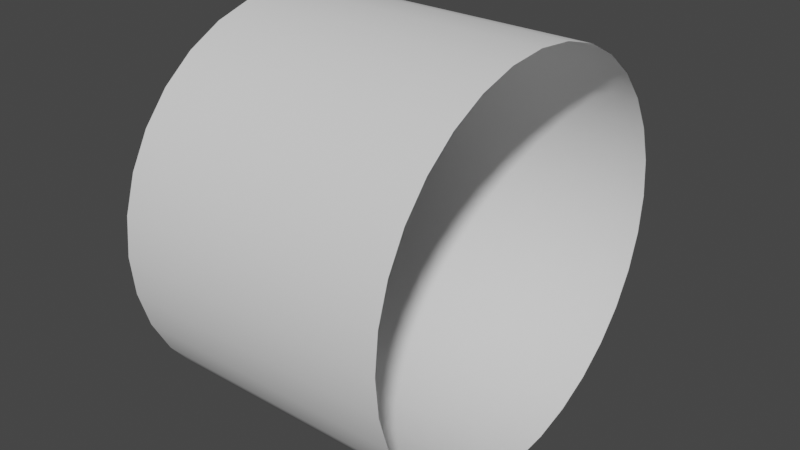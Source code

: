 # Source: Tube.blend  (saved by Blender 2.80.75; exported with 4.5.12 LTS)
import bpy
from mathutils import Matrix  # noqa: F401  (used for matrix-valued properties, if any)

bpy.ops.wm.read_factory_settings(use_empty=True)
scene = bpy.context.scene
scene.name = 'Scene'

# ---- collections
col_collection = bpy.data.collections.new('Collection'); scene.collection.children.link(col_collection)

# ---- world
world_world = bpy.data.worlds.new('World'); scene.world = world_world
world_world.use_nodes = True; world_world.node_tree.nodes.clear()
_N = world_world.node_tree.nodes; _L = world_world.node_tree.links
n0 = _N.new('ShaderNodeOutputWorld'); n0.name = 'World Output'; n0.location = (300, 300)
n1 = _N.new('ShaderNodeBackground'); n1.name = 'Background'; n1.location = (10, 300)
n1.inputs[0].default_value = (0.05088, 0.05088, 0.05088, 1.0)
_L.new(n1.outputs[0], n0.inputs[0])
n0.is_active_output = True
world_world.color = (0.05088, 0.05088, 0.05088)
world_world.use_sun_shadow = False
world_world.sun_shadow_jitter_overblur = 0.0

# ---- meshes
me_cylinder_001 = bpy.data.meshes.new('Cylinder.001')
me_cylinder_001.from_pydata([(-5.0, 1.0, 1.192e-07), (5.0, 1.0, 0.0), (-5.0, 0.9808, -0.1951), (5.0, 0.9808, -0.1951), (-5.0, 0.9239, -0.3827), (5.0, 0.9239, -0.3827), (-5.0, 0.8315, -0.5556), (5.0, 0.8315, -0.5556), (-5.0, 0.7071, -0.7071), (5.0, 0.7071, -0.7071), (-5.0, 0.5556, -0.8315), (5.0, 0.5556, -0.8315), (-5.0, 0.3827, -0.9239), (5.0, 0.3827, -0.9239), (-5.0, 0.1951, -0.9808), (5.0, 0.1951, -0.9808), (-5.0, 7.55e-08, -1.0), (5.0, 7.55e-08, -1.0), (-5.0, -0.1951, -0.9808), (5.0, -0.1951, -0.9808), (-5.0, -0.3827, -0.9239), (5.0, -0.3827, -0.9239), (-5.0, -0.5556, -0.8315), (5.0, -0.5556, -0.8315), (-5.0, -0.7071, -0.7071), (5.0, -0.7071, -0.7071), (-5.0, -0.8315, -0.5556), (5.0, -0.8315, -0.5556), (-5.0, -0.9239, -0.3827), (5.0, -0.9239, -0.3827), (-5.0, -0.9808, -0.1951), (5.0, -0.9808, -0.1951), (-5.0, -1.0, 4.768e-07), (5.0, -1.0, 3.576e-07), (-5.0, -0.9808, 0.1951), (5.0, -0.9808, 0.1951), (-5.0, -0.9239, 0.3827), (5.0, -0.9239, 0.3827), (-5.0, -0.8315, 0.5556), (5.0, -0.8315, 0.5556), (-5.0, -0.7071, 0.7071), (5.0, -0.7071, 0.7071), (-5.0, -0.5556, 0.8315), (5.0, -0.5556, 0.8315), (-5.0, -0.3827, 0.9239), (5.0, -0.3827, 0.9239), (-5.0, -0.1951, 0.9808), (5.0, -0.1951, 0.9808), (-5.0, 9.656e-07, 1.0), (5.0, 9.656e-07, 1.0), (-5.0, 0.1951, 0.9808), (5.0, 0.1951, 0.9808), (-5.0, 0.3827, 0.9239), (5.0, 0.3827, 0.9239), (-5.0, 0.5556, 0.8315), (5.0, 0.5556, 0.8315), (-5.0, 0.7071, 0.7071), (5.0, 0.7071, 0.7071), (-5.0, 0.8315, 0.5556), (5.0, 0.8315, 0.5556), (-5.0, 0.9239, 0.3827), (5.0, 0.9239, 0.3827), (-5.0, 0.9808, 0.1951), (5.0, 0.9808, 0.1951)], [], [(0, 2, 3, 1), (2, 4, 5, 3), (4, 6, 7, 5), (6, 8, 9, 7), (8, 10, 11, 9), (10, 12, 13, 11), (12, 14, 15, 13), (14, 16, 17, 15), (16, 18, 19, 17), (18, 20, 21, 19), (20, 22, 23, 21), (22, 24, 25, 23), (24, 26, 27, 25), (26, 28, 29, 27), (28, 30, 31, 29), (30, 32, 33, 31), (32, 34, 35, 33), (34, 36, 37, 35), (36, 38, 39, 37), (38, 40, 41, 39), (40, 42, 43, 41), (42, 44, 45, 43), (44, 46, 47, 45), (46, 48, 49, 47), (48, 50, 51, 49), (50, 52, 53, 51), (52, 54, 55, 53), (54, 56, 57, 55), (56, 58, 59, 57), (58, 60, 61, 59), (60, 62, 63, 61), (62, 0, 1, 63)])
me_cylinder_001.polygons.foreach_set('use_smooth', [True] * 32)
_uv = me_cylinder_001.uv_layers.new(name='UVMap')
_uv.uv.foreach_set('vector', [1.0, 0.5, 0.9688, 0.5, 0.9688, 1.0, 1.0, 1.0, 0.9688, 0.5, 0.9375, 0.5, 0.9375, 1.0, 0.9688, 1.0, 0.9375, 0.5, 0.9062, 0.5, 0.9062, 1.0, 0.9375, 1.0, 0.9062, 0.5, 0.875, 0.5, 0.875, 1.0, 0.9062, 1.0, 0.875, 0.5, 0.8438, 0.5, 0.8438, 1.0, 0.875, 1.0, 0.8438, 0.5, 0.8125, 0.5, 0.8125, 1.0, 0.8438, 1.0, 0.8125, 0.5, 0.7812, 0.5, 0.7812, 1.0, 0.8125, 1.0, 0.7812, 0.5, 0.75, 0.5, 0.75, 1.0, 0.7812, 1.0, 0.75, 0.5, 0.7188, 0.5, 0.7188, 1.0, 0.75, 1.0, 0.7188, 0.5, 0.6875, 0.5, 0.6875, 1.0, 0.7188, 1.0, 0.6875, 0.5, 0.6562, 0.5, 0.6562, 1.0, 0.6875, 1.0, 0.6562, 0.5, 0.625, 0.5, 0.625, 1.0, 0.6562, 1.0, 0.625, 0.5, 0.5938, 0.5, 0.5938, 1.0, 0.625, 1.0, 0.5938, 0.5, 0.5625, 0.5, 0.5625, 1.0, 0.5938, 1.0, 0.5625, 0.5, 0.5312, 0.5, 0.5312, 1.0, 0.5625, 1.0, 0.5312, 0.5, 0.5, 0.5, 0.5, 1.0, 0.5312, 1.0, 0.5, 0.5, 0.4688, 0.5, 0.4688, 1.0, 0.5, 1.0, 0.4688, 0.5, 0.4375, 0.5, 0.4375, 1.0, 0.4688, 1.0, 0.4375, 0.5, 0.4062, 0.5, 0.4062, 1.0, 0.4375, 1.0, 0.4062, 0.5, 0.375, 0.5, 0.375, 1.0, 0.4062, 1.0, 0.375, 0.5, 0.3438, 0.5, 0.3438, 1.0, 0.375, 1.0, 0.3438, 0.5, 0.3125, 0.5, 0.3125, 1.0, 0.3438, 1.0, 0.3125, 0.5, 0.2812, 0.5, 0.2812, 1.0, 0.3125, 1.0, 0.2812, 0.5, 0.25, 0.5, 0.25, 1.0, 0.2812, 1.0, 0.25, 0.5, 0.2188, 0.5, 0.2188, 1.0, 0.25, 1.0, 0.2188, 0.5, 0.1875, 0.5, 0.1875, 1.0, 0.2188, 1.0, 0.1875, 0.5, 0.1562, 0.5, 0.1562, 1.0, 0.1875, 1.0, 0.1562, 0.5, 0.125, 0.5, 0.125, 1.0, 0.1562, 1.0, 0.125, 0.5, 0.09375, 0.5, 0.09375, 1.0, 0.125, 1.0, 0.09375, 0.5, 0.0625, 0.5, 0.0625, 1.0, 0.09375, 1.0, 0.0625, 0.5, 0.03125, 0.5, 0.03125, 1.0, 0.0625, 1.0, 0.03125, 0.5, 0.0, 0.5, 0.0, 1.0, 0.03125, 1.0])
me_cylinder_001.use_remesh_preserve_volume = False
me_cylinder_001.use_remesh_preserve_attributes = False
me_cylinder_001.use_mirror_vertex_groups = False
me_cylinder_001.update()

# ---- objects
ob_cylinder_001 = bpy.data.objects.new('Cylinder.001', me_cylinder_001)

# ---- transforms, parenting, visibility, modifiers, constraints
ob_cylinder_001.location = (0.0, 0.0, 0.0)
ob_cylinder_001.scale = (1.0, 7.0, 7.0)
ob_cylinder_001.lineart.crease_threshold = 0.0

# ---- collection membership
col_collection.objects.link(ob_cylinder_001)

# ---- scene / render settings (as saved in the file)
scene.frame_start = 1; scene.frame_end = 250; scene.frame_set(1)
scene.render.engine = 'BLENDER_EEVEE_NEXT'
scene.cycles.use_denoising = False
scene.cycles.samples = 128
scene.cycles.sampling_pattern = 'TABULATED_SOBOL'
scene.cycles.use_adaptive_sampling = False
scene.cycles.use_light_tree = False
scene.view_settings.view_transform = 'Filmic'
bpy.context.view_layer.update()

# ---- added for rendering (the .blend has no active camera and no usable light): camera, sun
cam_auto = bpy.data.cameras.new('AutoCamera')
cam_auto.lens = 50.0
cam_auto.sensor_width = 36.0
cam_auto.clip_end = 1000.0
ob_auto_camera = bpy.data.objects.new('AutoCamera', cam_auto)
scene.collection.objects.link(ob_auto_camera)
ob_auto_camera.location = (20.5225, -24.627, 16.418)
ob_auto_camera.rotation_euler = (1.09748, -7.21219e-08, 0.694738)
scene.camera = ob_auto_camera
light_auto_sun = bpy.data.lights.new('AutoSun', 'SUN')
light_auto_sun.energy = 3.0
light_auto_sun.angle = 0.0523599
ob_auto_sun = bpy.data.objects.new('AutoSun', light_auto_sun)
scene.collection.objects.link(ob_auto_sun)
ob_auto_sun.rotation_euler = (0.872665, 0.174533, 0.523599)
bpy.context.view_layer.update()
